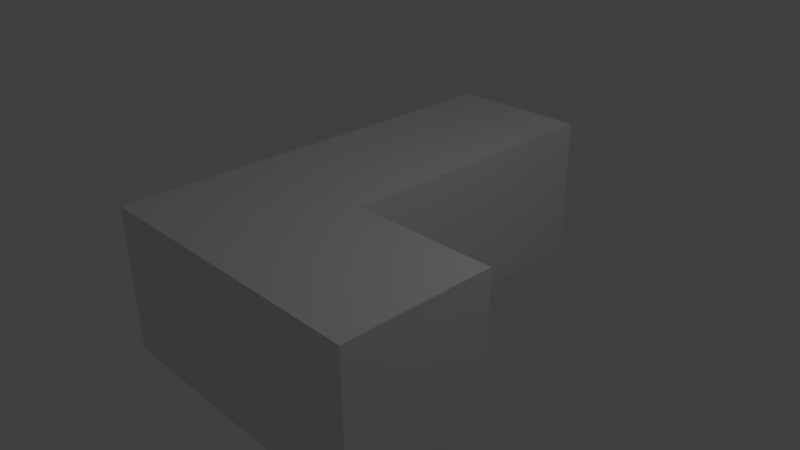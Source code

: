 # Source: L.blend  (saved by Blender 2.68.0; exported with 4.5.12 LTS)
import bpy
from mathutils import Matrix  # noqa: F401  (used for matrix-valued properties, if any)

bpy.ops.wm.read_factory_settings(use_empty=True)
scene = bpy.context.scene
scene.name = 'Scene'

# ---- collections
col_collection_1 = bpy.data.collections.new('Collection 1'); scene.collection.children.link(col_collection_1)

# ---- materials (node trees are filled in below, after node groups)
mat_material = bpy.data.materials.new('Material')
mat_material.alpha_threshold = 0.0
mat_material.use_transparent_shadow = False
mat_material.roughness = 0.5
mat_material.line_color = (0.0, 0.0, 0.0, 1.0)

# ---- material node trees

# ---- world
world_world = bpy.data.worlds.new('World'); scene.world = world_world
world_world.color = (0.05088, 0.05088, 0.05088)
world_world.use_sun_shadow = False
world_world.sun_shadow_jitter_overblur = 0.0
world_world.cycles.sampling_method = 'MANUAL'
world_world.cycles.sample_map_resolution = 256

# ---- cameras
cam_camera = bpy.data.cameras.new('Camera')
cam_camera.clip_end = 100.0
cam_camera.lens = 35.0
cam_camera.sensor_width = 32.0
cam_camera.sensor_height = 18.0
cam_camera.ortho_scale = 7.314
cam_camera.dof.focus_distance = 0.0
cam_camera.dof.aperture_fstop = 128.0

# ---- lights
light_lamp = bpy.data.lights.new('Lamp', 'POINT')
light_lamp.transmission_factor = 0.0
light_lamp.cutoff_distance = 30.0
light_lamp.energy = 100.0
light_lamp.shadow_buffer_clip_start = 1.001
light_lamp.shadow_soft_size = 0.1
light_lamp.shadow_maximum_resolution = 0.006
light_lamp.use_absolute_resolution = True
light_lamp.cycles.use_multiple_importance_sampling = False

# ---- meshes
me_cube = bpy.data.meshes.new('Cube')
me_cube.from_pydata([(0.4444, -2.556, 1.0), (-1.556, -2.556, 1.0), (-1.556, -2.556, -1.0), (0.4444, -2.556, -1.0), (0.4444, -0.5556, 1.0), (-1.556, -0.5556, 1.0), (-1.556, -0.5556, -1.0), (0.4444, -0.5556, -1.0), (0.4444, 1.444, 1.0), (-1.556, 1.444, 1.0), (-1.556, 1.444, -1.0), (0.4444, 1.444, -1.0), (0.4444, 3.444, 1.0), (-1.556, 3.444, 1.0), (-1.556, 3.444, -1.0), (0.4444, 3.444, -1.0), (2.444, -2.556, 1.0), (2.444, -2.556, -1.0), (2.444, -0.5556, 1.0), (2.444, -0.5556, -1.0)], [], [(0, 1, 2, 3), (7, 6, 10, 11), (0, 4, 5, 1), (1, 5, 6, 2), (2, 6, 7, 3), (7, 4, 18, 19), (11, 10, 14, 15), (5, 4, 8, 9), (4, 7, 11, 8), (6, 5, 9, 10), (12, 15, 14, 13), (9, 8, 12, 13), (8, 11, 15, 12), (10, 9, 13, 14), (18, 16, 17, 19), (4, 0, 16, 18), (3, 7, 19, 17), (0, 3, 17, 16)])
_uv = me_cube.uv_layers.new(name='UVMap')
_uv.uv.foreach_set('vector', [0.5994, 0.7988, 0.6, 0.9982, 0.4006, 0.9988, 0.4, 0.7994, 0.1994, 0.2, 0.3988, 0.2006, 0.3982, 0.4, 0.1988, 0.3994, 0.5988, 0.0006116, 0.5994, 0.2, 0.4, 0.2006, 0.3994, 0.001223, 0.8006, 0.5988, 0.8, 0.3994, 0.9994, 0.3988, 1.0, 0.5982, 0.3994, 0.001223, 0.3988, 0.2006, 0.1994, 0.2, 0.2, 0.0006116, 0.8, 0.8, 0.7994, 0.9994, 0.6, 0.9988, 0.6006, 0.7994, 0.1988, 0.3994, 0.3982, 0.4, 0.3976, 0.5994, 0.1982, 0.5988, 0.4, 0.2006, 0.5994, 0.2, 0.6, 0.3994, 0.4006, 0.4, 0.2, 0.5994, 0.3994, 0.6, 0.3988, 0.7994, 0.1994, 0.7988, 0.9994, 0.3988, 0.8, 0.3994, 0.7994, 0.2, 0.9988, 0.1994, 0.8, 0.7988, 0.8006, 0.5994, 1.0, 0.6, 0.9994, 0.7994, 0.4006, 0.4, 0.6, 0.3994, 0.6006, 0.5988, 0.4012, 0.5994, 0.1994, 0.7988, 0.3988, 0.7994, 0.3982, 0.9988, 0.1988, 0.9982, 0.9988, 0.1994, 0.7994, 0.2, 0.7988, 0.0006118, 0.9982, 0.0, 0.6, 0.6, 0.7994, 0.5994, 0.8, 0.7988, 0.6006, 0.7994, 0.5994, 0.2, 0.5988, 0.0006116, 0.7982, 0.0, 0.7988, 0.1994, 0.2, 0.0006116, 0.1994, 0.2, 0.0, 0.1994, 0.0006117, 0.0, 0.5994, 0.7988, 0.4, 0.7994, 0.3994, 0.6, 0.5988, 0.5994])
me_cube.materials.append(mat_material)
me_cube.use_remesh_preserve_volume = False
me_cube.use_remesh_preserve_attributes = False
me_cube.use_mirror_vertex_groups = False
me_cube.update()

# ---- objects
ob_cube = bpy.data.objects.new('Cube', me_cube)
ob_lamp = bpy.data.objects.new('Lamp', light_lamp)
ob_camera = bpy.data.objects.new('Camera', cam_camera)

# ---- transforms, parenting, visibility, modifiers, constraints
ob_cube.location = (0.0, 0.0, 0.0)
ob_cube.lock_rotations_4d = False
ob_cube.empty_display_type = 'ARROWS'
ob_cube.lineart.crease_threshold = 0.0
ob_lamp.location = (4.076, 1.005, 5.904)
ob_lamp.rotation_euler = (0.6503, 0.05522, 1.866)
ob_lamp.lock_rotations_4d = False
ob_lamp.empty_display_type = 'ARROWS'
ob_lamp.color = (0.0, 0.0, 0.0, 0.0)
ob_lamp.lineart.crease_threshold = 0.0
ob_camera.location = (7.481, -6.508, 5.344)
ob_camera.rotation_euler = (1.109, 0.01082, 0.8149)
ob_camera.lock_rotations_4d = False
ob_camera.empty_display_type = 'ARROWS'
ob_camera.color = (0.0, 0.0, 0.0, 0.0)
ob_camera.display_type = 'WIRE'
ob_camera.lineart.crease_threshold = 0.0

# ---- collection membership
col_collection_1.objects.link(ob_cube)
col_collection_1.objects.link(ob_lamp)
col_collection_1.objects.link(ob_camera)

# ---- scene / render settings (as saved in the file)
scene.camera = ob_camera
scene.frame_start = 1; scene.frame_end = 250; scene.frame_set(1)
scene.render.engine = 'BLENDER_EEVEE_NEXT'
scene.render.image_settings.color_mode = 'RGB'
scene.render.image_settings.compression = 90
scene.render.resolution_percentage = 50
scene.render.dither_intensity = 0.0
scene.cycles.use_denoising = False
scene.cycles.samples = 10
scene.cycles.sampling_pattern = 'TABULATED_SOBOL'
scene.cycles.light_sampling_threshold = 0.0
scene.cycles.use_adaptive_sampling = False
scene.cycles.use_light_tree = False
scene.cycles.blur_glossy = 0.0
scene.cycles.volume_bounces = 1
scene.cycles.pixel_filter_type = 'GAUSSIAN'
scene.cycles.sample_clamp_indirect = 0.0
scene.view_settings.view_transform = 'Standard'
bpy.context.view_layer.update()
